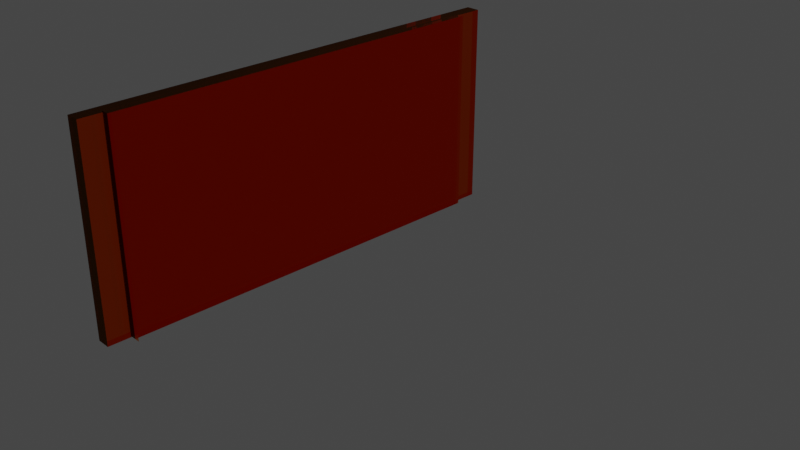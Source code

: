 # Source: smartboard2.blend  (saved by Blender 2.90.8; exported with 4.5.12 LTS)
import bpy
from mathutils import Matrix  # noqa: F401  (used for matrix-valued properties, if any)

bpy.ops.wm.read_factory_settings(use_empty=True)
scene = bpy.context.scene
scene.name = 'Scene'

# ---- collections
col_collection = bpy.data.collections.new('Collection'); scene.collection.children.link(col_collection)

# ---- materials (node trees are filled in below, after node groups)
mat_material = bpy.data.materials.new('Material')
mat_material.alpha_threshold = 0.0
mat_material.use_transparent_shadow = False
mat_material.line_color = (0.0, 0.0, 0.0, 1.0)
mat_material_001 = bpy.data.materials.new('Material.001')
mat_material_001.alpha_threshold = 0.0
mat_material_001.use_transparent_shadow = False
mat_material_001.line_color = (0.0, 0.0, 0.0, 1.0)

# ---- material node trees
mat_material.use_nodes = True; mat_material.node_tree.nodes.clear()
_N = mat_material.node_tree.nodes; _L = mat_material.node_tree.links
n0 = _N.new('ShaderNodeOutputMaterial'); n0.name = 'Material Output'; n0.location = (300, 300)
n1 = _N.new('ShaderNodeBsdfGlass'); n1.name = 'Glas BSDF'; n1.location = (31, 321)
n1.distribution = 'BECKMANN'
n1.inputs[0].default_value = (1.0, 0.3159, 0.08417, 1.0)
n1.inputs[2].default_value = 1.45
_L.new(n1.outputs[0], n0.inputs[0])
n0.is_active_output = True
mat_material_001.use_nodes = True; mat_material_001.node_tree.nodes.clear()
_N = mat_material_001.node_tree.nodes; _L = mat_material_001.node_tree.links
n0 = _N.new('ShaderNodeOutputMaterial'); n0.name = 'Material Output'; n0.location = (300, 300)
n1 = _N.new('ShaderNodeBsdfGlass'); n1.name = 'Glas BSDF'; n1.location = (31, 321)
n1.distribution = 'BECKMANN'
n1.inputs[0].default_value = (1.0, 0.3159, 0.08417, 1.0)
n1.inputs[2].default_value = 1.45
_L.new(n1.outputs[0], n0.inputs[0])
n0.is_active_output = True

# ---- world
world_world = bpy.data.worlds.new('World'); scene.world = world_world
world_world.use_nodes = True; world_world.node_tree.nodes.clear()
_N = world_world.node_tree.nodes; _L = world_world.node_tree.links
n0 = _N.new('ShaderNodeOutputWorld'); n0.name = 'World Output'; n0.location = (300, 300)
n1 = _N.new('ShaderNodeBackground'); n1.name = 'Background'; n1.location = (10, 300)
n1.inputs[0].default_value = (0.05088, 0.05088, 0.05088, 1.0)
_L.new(n1.outputs[0], n0.inputs[0])
n0.is_active_output = True
world_world.color = (0.05088, 0.05088, 0.05088)
world_world.use_sun_shadow = False
world_world.sun_shadow_jitter_overblur = 0.0

# ---- cameras
cam_camera = bpy.data.cameras.new('Camera')
cam_camera.clip_end = 100.0
cam_camera.ortho_scale = 7.314

# ---- lights
light_light = bpy.data.lights.new('Light', 'POINT')
light_light.transmission_factor = 0.0
light_light.energy = 1000.0
light_light.shadow_soft_size = 0.1
light_light.shadow_maximum_resolution = 0.006
light_light.use_absolute_resolution = True

# ---- meshes
me_cube = bpy.data.meshes.new('Cube')
me_cube.from_pydata([(-0.8649, 1.0, 1.0), (-0.8649, 1.0, -1.0), (-0.8649, -3.364, 1.0), (-0.8649, -3.364, -1.0), (-1.0, 1.0, 1.0), (-1.0, 1.0, -1.0), (-1.0, -3.364, 1.0), (-1.0, -3.364, -1.0), (-1.0, -3.364, -1.0), (-1.0, -3.364, 1.0), (-0.8649, -3.364, -1.0), (-0.8649, -3.364, 1.0)], [], [(0, 4, 6, 2), (7, 6, 4, 5), (5, 1, 3, 7), (1, 0, 2, 3), (5, 4, 0, 1), (10, 11, 9, 8)])
_uv = me_cube.uv_layers.new(name='UVMap')
_uv.uv.foreach_set('vector', [0.625, 0.5, 0.875, 0.5, 0.875, 0.75, 0.625, 0.75, 0.375, 0.0, 0.625, 0.0, 0.625, 0.25, 0.375, 0.25, 0.125, 0.5, 0.375, 0.5, 0.375, 0.75, 0.125, 0.75, 0.375, 0.5, 0.625, 0.5, 0.625, 0.75, 0.375, 0.75, 0.375, 0.25, 0.625, 0.25, 0.625, 0.5, 0.375, 0.5, 0.375, 0.75, 0.625, 0.75, 0.625, 1.0, 0.375, 1.0])
me_cube.materials.append(mat_material)
me_cube.use_remesh_preserve_volume = False
me_cube.use_remesh_preserve_attributes = False
me_cube.use_mirror_vertex_groups = False
me_cube.update()
me_cube_001 = bpy.data.meshes.new('Cube.001')
me_cube_001.from_pydata([(-0.9211, 0.5031, 1.0), (-0.9211, 0.5031, -1.0), (-0.9211, -3.364, 1.0), (-0.9211, -3.364, -1.0), (-1.0, 0.5031, 1.0), (-1.0, 0.5031, -1.0), (-1.0, -3.364, 1.0), (-1.0, -3.364, -1.0), (-1.0, -3.364, -1.0), (-1.0, -3.364, 1.0), (-0.8649, -3.364, -1.0), (-0.8649, -3.364, 1.0)], [], [(0, 4, 6, 2), (7, 6, 4, 5), (5, 1, 3, 7), (1, 0, 2, 3), (10, 11, 9, 8)])
_uv = me_cube_001.uv_layers.new(name='UVMap')
_uv.uv.foreach_set('vector', [0.625, 0.5, 0.875, 0.5, 0.875, 0.75, 0.625, 0.75, 0.375, 0.0, 0.625, 0.0, 0.625, 0.25, 0.375, 0.25, 0.125, 0.5, 0.375, 0.5, 0.375, 0.75, 0.125, 0.75, 0.375, 0.5, 0.625, 0.5, 0.625, 0.75, 0.375, 0.75, 0.375, 0.75, 0.625, 0.75, 0.625, 1.0, 0.375, 1.0])
me_cube_001.materials.append(mat_material_001)
me_cube_001.use_remesh_preserve_volume = False
me_cube_001.use_remesh_preserve_attributes = False
me_cube_001.use_mirror_vertex_groups = False
me_cube_001.update()

# ---- objects
ob_cube = bpy.data.objects.new('Cube', me_cube)
ob_light = bpy.data.objects.new('Light', light_light)
ob_camera = bpy.data.objects.new('Camera', cam_camera)
ob_cube_001 = bpy.data.objects.new('Cube.001', me_cube_001)

# ---- transforms, parenting, visibility, modifiers, constraints
ob_cube.location = (0.9359, -1.316e-07, 0.9794)
ob_cube.lock_rotations_4d = False
ob_cube.empty_display_type = 'ARROWS'
ob_cube.lineart.crease_threshold = 0.0
ob_light.location = (4.076, 1.005, 5.904)
ob_light.rotation_euler = (0.6503, 0.05522, 1.866)
ob_light.lock_rotations_4d = False
ob_light.empty_display_type = 'ARROWS'
ob_light.color = (0.0, 0.0, 0.0, 0.0)
ob_light.lineart.crease_threshold = 0.0
ob_camera.location = (7.359, -6.926, 4.958)
ob_camera.rotation_euler = (1.109, 0.0, 0.8149)
ob_camera.lock_rotations_4d = False
ob_camera.empty_display_type = 'ARROWS'
ob_camera.color = (0.0, 0.0, 0.0, 0.0)
ob_camera.display_type = 'WIRE'
ob_camera.lineart.crease_threshold = 0.0
ob_cube_001.location = (1.048, 0.2258, 0.984)
ob_cube_001.lock_rotations_4d = False
ob_cube_001.empty_display_type = 'ARROWS'
ob_cube_001.lineart.crease_threshold = 0.0

# ---- collection membership
col_collection.objects.link(ob_cube)
col_collection.objects.link(ob_light)
col_collection.objects.link(ob_camera)
col_collection.objects.link(ob_cube_001)

# ---- scene / render settings (as saved in the file)
scene.camera = ob_camera
scene.frame_start = 1; scene.frame_end = 250; scene.frame_set(1)
scene.render.engine = 'BLENDER_EEVEE_NEXT'
scene.cycles.use_denoising = False
scene.cycles.samples = 128
scene.cycles.sampling_pattern = 'TABULATED_SOBOL'
scene.cycles.use_adaptive_sampling = False
scene.cycles.use_light_tree = False
scene.view_settings.view_transform = 'Filmic'
bpy.context.view_layer.update()
